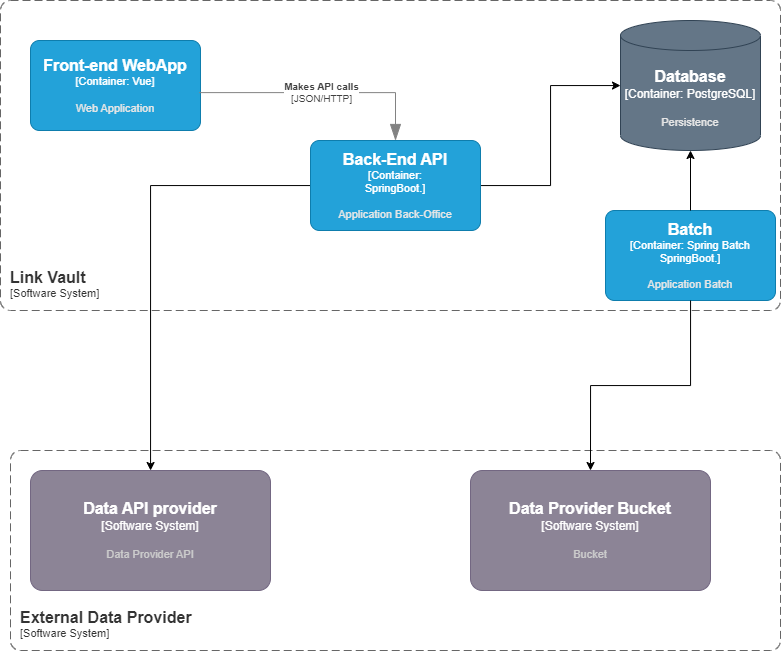

The diagram above was exported from draw.io. Its source (the exported page's mxGraphModel, read from the mxfile embedded in the PNG):
<mxGraphModel dx="1107" dy="738" grid="1" gridSize="10" guides="1" tooltips="1" connect="1" arrows="1" fold="1" page="1" pageScale="1" pageWidth="827" pageHeight="1169" math="0" shadow="0">
  <root>
    <mxCell id="0" />
    <mxCell id="1" parent="0" />
    <object placeholders="1" c4Name="Link Vault" c4Type="SystemScopeBoundary" c4Application="Software System" label="&lt;font style=&quot;font-size: 16px&quot;&gt;&lt;b&gt;&lt;div style=&quot;text-align: left&quot;&gt;%c4Name%&lt;/div&gt;&lt;/b&gt;&lt;/font&gt;&lt;div style=&quot;text-align: left&quot;&gt;[%c4Application%]&lt;/div&gt;" id="h3e-Gmn3oS62uOl2T2RO-1">
      <mxCell style="rounded=1;fontSize=11;whiteSpace=wrap;html=1;dashed=1;arcSize=20;fillColor=none;strokeColor=#666666;fontColor=#333333;labelBackgroundColor=none;align=left;verticalAlign=bottom;labelBorderColor=none;spacingTop=0;spacing=10;dashPattern=8 4;metaEdit=1;rotatable=0;perimeter=rectanglePerimeter;noLabel=0;labelPadding=0;allowArrows=0;connectable=0;expand=0;recursiveResize=0;editable=1;pointerEvents=0;absoluteArcSize=1;points=[[0.25,0,0],[0.5,0,0],[0.75,0,0],[1,0.25,0],[1,0.5,0],[1,0.75,0],[0.75,1,0],[0.5,1,0],[0.25,1,0],[0,0.75,0],[0,0.5,0],[0,0.25,0]];" vertex="1" parent="1">
        <mxGeometry x="20" y="90" width="780" height="310" as="geometry" />
      </mxCell>
    </object>
    <object placeholders="1" c4Type="Database" c4Container="Container" c4Technology="PostgreSQL" c4Description="Persistence" label="&lt;font style=&quot;font-size: 16px&quot;&gt;&lt;b&gt;%c4Type%&lt;/b&gt;&lt;/font&gt;&lt;div&gt;[%c4Container%:&amp;nbsp;%c4Technology%]&lt;/div&gt;&lt;br&gt;&lt;div&gt;&lt;font style=&quot;font-size: 11px&quot;&gt;&lt;font color=&quot;#E6E6E6&quot;&gt;%c4Description%&lt;/font&gt;&lt;/div&gt;" id="h3e-Gmn3oS62uOl2T2RO-2">
      <mxCell style="shape=cylinder3;size=15;whiteSpace=wrap;html=1;boundedLbl=1;rounded=0;labelBackgroundColor=none;fillColor=#647687;fontSize=12;fontColor=#ffffff;align=center;strokeColor=#314354;metaEdit=1;points=[[0.5,0,0],[1,0.25,0],[1,0.5,0],[1,0.75,0],[0.5,1,0],[0,0.75,0],[0,0.5,0],[0,0.25,0]];resizable=1;" vertex="1" parent="1">
        <mxGeometry x="640" y="110" width="140" height="130" as="geometry" />
      </mxCell>
    </object>
    <mxCell id="h3e-Gmn3oS62uOl2T2RO-7" style="edgeStyle=orthogonalEdgeStyle;rounded=0;orthogonalLoop=1;jettySize=auto;html=1;" edge="1" parent="1" source="h3e-Gmn3oS62uOl2T2RO-3" target="h3e-Gmn3oS62uOl2T2RO-2">
      <mxGeometry relative="1" as="geometry" />
    </mxCell>
    <mxCell id="h3e-Gmn3oS62uOl2T2RO-17" style="edgeStyle=orthogonalEdgeStyle;rounded=0;orthogonalLoop=1;jettySize=auto;html=1;" edge="1" parent="1" source="h3e-Gmn3oS62uOl2T2RO-3" target="h3e-Gmn3oS62uOl2T2RO-14">
      <mxGeometry relative="1" as="geometry" />
    </mxCell>
    <object placeholders="1" c4Name="Back-End API" c4Type="Container" c4Technology="&#10;SpringBoot." c4Description="Application Back-Office" label="&lt;font style=&quot;font-size: 16px&quot;&gt;&lt;b&gt;%c4Name%&lt;/b&gt;&lt;/font&gt;&lt;div&gt;[%c4Type%: %c4Technology%]&lt;/div&gt;&lt;br&gt;&lt;div&gt;&lt;font style=&quot;font-size: 11px&quot;&gt;&lt;font color=&quot;#E6E6E6&quot;&gt;%c4Description%&lt;/font&gt;&lt;/div&gt;" id="h3e-Gmn3oS62uOl2T2RO-3">
      <mxCell style="rounded=1;whiteSpace=wrap;html=1;fontSize=11;labelBackgroundColor=none;fillColor=#23A2D9;fontColor=#ffffff;align=center;arcSize=10;strokeColor=#0E7DAD;metaEdit=1;resizable=1;points=[[0.25,0,0],[0.5,0,0],[0.75,0,0],[1,0.25,0],[1,0.5,0],[1,0.75,0],[0.75,1,0],[0.5,1,0],[0.25,1,0],[0,0.75,0],[0,0.5,0],[0,0.25,0]];" vertex="1" parent="1">
        <mxGeometry x="330" y="230" width="170" height="90" as="geometry" />
      </mxCell>
    </object>
    <object placeholders="1" c4Name="Front-end WebApp" c4Type="Container" c4Technology="Vue" c4Description="Web Application" label="&lt;font style=&quot;font-size: 16px&quot;&gt;&lt;b&gt;%c4Name%&lt;/b&gt;&lt;/font&gt;&lt;div&gt;[%c4Type%: %c4Technology%]&lt;/div&gt;&lt;br&gt;&lt;div&gt;&lt;font style=&quot;font-size: 11px&quot;&gt;&lt;font color=&quot;#E6E6E6&quot;&gt;%c4Description%&lt;/font&gt;&lt;/div&gt;" id="h3e-Gmn3oS62uOl2T2RO-4">
      <mxCell style="rounded=1;whiteSpace=wrap;html=1;fontSize=11;labelBackgroundColor=none;fillColor=#23A2D9;fontColor=#ffffff;align=center;arcSize=10;strokeColor=#0E7DAD;metaEdit=1;resizable=1;points=[[0.25,0,0],[0.5,0,0],[0.75,0,0],[1,0.25,0],[1,0.5,0],[1,0.75,0],[0.75,1,0],[0.5,1,0],[0.25,1,0],[0,0.75,0],[0,0.5,0],[0,0.25,0]];" vertex="1" parent="1">
        <mxGeometry x="50" y="130" width="170" height="90" as="geometry" />
      </mxCell>
    </object>
    <object placeholders="1" c4Name="Batch" c4Type="Container" c4Technology="Spring Batch&#10;SpringBoot." c4Description="Application Batch" label="&lt;font style=&quot;font-size: 16px&quot;&gt;&lt;b&gt;%c4Name%&lt;/b&gt;&lt;/font&gt;&lt;div&gt;[%c4Type%: %c4Technology%]&lt;/div&gt;&lt;br&gt;&lt;div&gt;&lt;font style=&quot;font-size: 11px&quot;&gt;&lt;font color=&quot;#E6E6E6&quot;&gt;%c4Description%&lt;/font&gt;&lt;/div&gt;" id="h3e-Gmn3oS62uOl2T2RO-5">
      <mxCell style="rounded=1;whiteSpace=wrap;html=1;fontSize=11;labelBackgroundColor=none;fillColor=#23A2D9;fontColor=#ffffff;align=center;arcSize=10;strokeColor=#0E7DAD;metaEdit=1;resizable=1;points=[[0.25,0,0],[0.5,0,0],[0.75,0,0],[1,0.25,0],[1,0.5,0],[1,0.75,0],[0.75,1,0],[0.5,1,0],[0.25,1,0],[0,0.75,0],[0,0.5,0],[0,0.25,0]];" vertex="1" parent="1">
        <mxGeometry x="625" y="300" width="170" height="90" as="geometry" />
      </mxCell>
    </object>
    <mxCell id="h3e-Gmn3oS62uOl2T2RO-6" style="edgeStyle=orthogonalEdgeStyle;rounded=0;orthogonalLoop=1;jettySize=auto;html=1;entryX=0.5;entryY=1;entryDx=0;entryDy=0;entryPerimeter=0;" edge="1" parent="1" source="h3e-Gmn3oS62uOl2T2RO-5" target="h3e-Gmn3oS62uOl2T2RO-2">
      <mxGeometry relative="1" as="geometry" />
    </mxCell>
    <object placeholders="1" c4Type="Relationship" c4Technology="JSON/HTTP" c4Description="Makes API calls" label="&lt;div style=&quot;text-align: left&quot;&gt;&lt;div style=&quot;text-align: center&quot;&gt;&lt;b&gt;%c4Description%&lt;/b&gt;&lt;/div&gt;&lt;div style=&quot;text-align: center&quot;&gt;[%c4Technology%]&lt;/div&gt;&lt;/div&gt;" id="h3e-Gmn3oS62uOl2T2RO-10">
      <mxCell style="endArrow=blockThin;html=1;fontSize=10;fontColor=#404040;strokeWidth=1;endFill=1;strokeColor=#828282;elbow=vertical;metaEdit=1;endSize=14;startSize=14;jumpStyle=arc;jumpSize=16;rounded=0;edgeStyle=orthogonalEdgeStyle;exitX=0.993;exitY=0.579;exitDx=0;exitDy=0;exitPerimeter=0;" edge="1" parent="1" source="h3e-Gmn3oS62uOl2T2RO-4" target="h3e-Gmn3oS62uOl2T2RO-3">
        <mxGeometry width="240" relative="1" as="geometry">
          <mxPoint x="290" y="180" as="sourcePoint" />
          <mxPoint x="530" y="180" as="targetPoint" />
        </mxGeometry>
      </mxCell>
    </object>
    <object placeholders="1" c4Name="External Data Provider" c4Type="SystemScopeBoundary" c4Application="Software System" label="&lt;font style=&quot;font-size: 16px&quot;&gt;&lt;b&gt;&lt;div style=&quot;text-align: left&quot;&gt;%c4Name%&lt;/div&gt;&lt;/b&gt;&lt;/font&gt;&lt;div style=&quot;text-align: left&quot;&gt;[%c4Application%]&lt;/div&gt;" id="h3e-Gmn3oS62uOl2T2RO-12">
      <mxCell style="rounded=1;fontSize=11;whiteSpace=wrap;html=1;dashed=1;arcSize=20;fillColor=none;strokeColor=#666666;fontColor=#333333;labelBackgroundColor=none;align=left;verticalAlign=bottom;labelBorderColor=none;spacingTop=0;spacing=10;dashPattern=8 4;metaEdit=1;rotatable=0;perimeter=rectanglePerimeter;noLabel=0;labelPadding=0;allowArrows=0;connectable=0;expand=0;recursiveResize=0;editable=1;pointerEvents=0;absoluteArcSize=1;points=[[0.25,0,0],[0.5,0,0],[0.75,0,0],[1,0.25,0],[1,0.5,0],[1,0.75,0],[0.75,1,0],[0.5,1,0],[0.25,1,0],[0,0.75,0],[0,0.5,0],[0,0.25,0]];" vertex="1" parent="1">
        <mxGeometry x="30" y="540" width="770" height="200" as="geometry" />
      </mxCell>
    </object>
    <object placeholders="1" c4Name="Data API provider" c4Type="Software System" c4Description="Data Provider API" label="&lt;font style=&quot;font-size: 16px&quot;&gt;&lt;b&gt;%c4Name%&lt;/b&gt;&lt;/font&gt;&lt;div&gt;[%c4Type%]&lt;/div&gt;&lt;br&gt;&lt;div&gt;&lt;font style=&quot;font-size: 11px&quot;&gt;&lt;font color=&quot;#cccccc&quot;&gt;%c4Description%&lt;/font&gt;&lt;/div&gt;" id="h3e-Gmn3oS62uOl2T2RO-14">
      <mxCell style="rounded=1;whiteSpace=wrap;html=1;labelBackgroundColor=none;fillColor=#8C8496;fontColor=#ffffff;align=center;arcSize=10;strokeColor=#736782;metaEdit=1;resizable=0;points=[[0.25,0,0],[0.5,0,0],[0.75,0,0],[1,0.25,0],[1,0.5,0],[1,0.75,0],[0.75,1,0],[0.5,1,0],[0.25,1,0],[0,0.75,0],[0,0.5,0],[0,0.25,0]];" vertex="1" parent="1">
        <mxGeometry x="50" y="560" width="240" height="120" as="geometry" />
      </mxCell>
    </object>
    <object placeholders="1" c4Name="Data Provider Bucket" c4Type="Software System" c4Description="Bucket" label="&lt;font style=&quot;font-size: 16px&quot;&gt;&lt;b&gt;%c4Name%&lt;/b&gt;&lt;/font&gt;&lt;div&gt;[%c4Type%]&lt;/div&gt;&lt;br&gt;&lt;div&gt;&lt;font style=&quot;font-size: 11px&quot;&gt;&lt;font color=&quot;#cccccc&quot;&gt;%c4Description%&lt;/font&gt;&lt;/div&gt;" id="h3e-Gmn3oS62uOl2T2RO-15">
      <mxCell style="rounded=1;whiteSpace=wrap;html=1;labelBackgroundColor=none;fillColor=#8C8496;fontColor=#ffffff;align=center;arcSize=10;strokeColor=#736782;metaEdit=1;resizable=0;points=[[0.25,0,0],[0.5,0,0],[0.75,0,0],[1,0.25,0],[1,0.5,0],[1,0.75,0],[0.75,1,0],[0.5,1,0],[0.25,1,0],[0,0.75,0],[0,0.5,0],[0,0.25,0]];" vertex="1" parent="1">
        <mxGeometry x="490" y="560" width="240" height="120" as="geometry" />
      </mxCell>
    </object>
    <mxCell id="h3e-Gmn3oS62uOl2T2RO-16" style="edgeStyle=orthogonalEdgeStyle;rounded=0;orthogonalLoop=1;jettySize=auto;html=1;entryX=0.5;entryY=0;entryDx=0;entryDy=0;entryPerimeter=0;" edge="1" parent="1" source="h3e-Gmn3oS62uOl2T2RO-5" target="h3e-Gmn3oS62uOl2T2RO-15">
      <mxGeometry relative="1" as="geometry" />
    </mxCell>
  </root>
</mxGraphModel>